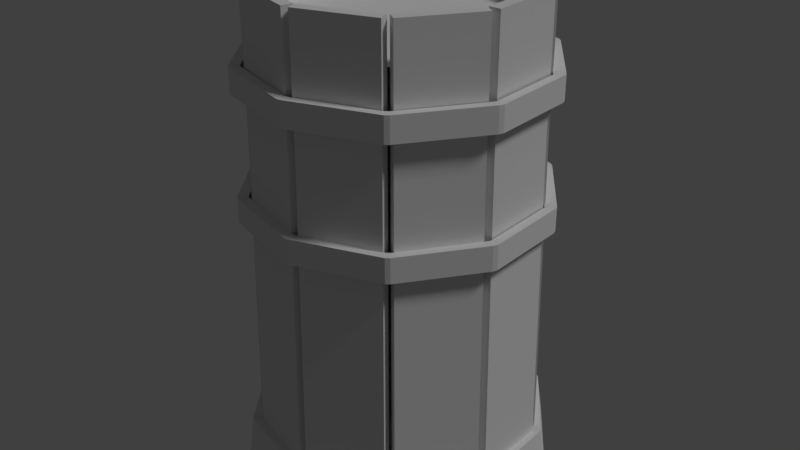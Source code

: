# Source: Tower_Rund_Level_1.blend  (saved by Blender 2.78.0; exported with 4.5.12 LTS)
import bpy
from mathutils import Matrix  # noqa: F401  (used for matrix-valued properties, if any)

bpy.ops.wm.read_factory_settings(use_empty=True)
scene = bpy.context.scene
scene.name = 'Scene'

# ---- collections
col_collection_1 = bpy.data.collections.new('Collection 1'); scene.collection.children.link(col_collection_1)

# ---- materials (node trees are filled in below, after node groups)
mat_baked = bpy.data.materials.new('Baked')
mat_baked.alpha_threshold = 0.0
mat_baked.use_transparent_shadow = False
mat_baked.roughness = 0.5

# ---- material node trees

# ---- world
world_world = bpy.data.worlds.new('World'); scene.world = world_world
world_world.color = (0.05088, 0.05088, 0.05088)
world_world.use_sun_shadow = False
world_world.sun_shadow_jitter_overblur = 0.0
world_world.cycles.sampling_method = 'MANUAL'

# ---- lights
light_lamp = bpy.data.lights.new('Lamp', 'SUN')
light_lamp.transmission_factor = 0.0
light_lamp.cutoff_distance = 30.0
light_lamp.angle = 0.1993
light_lamp.energy = 1.0
light_lamp.shadow_buffer_clip_start = 1.001
light_lamp.shadow_soft_size = 0.1
light_lamp.shadow_cascade_max_distance = 1000.0

# ---- meshes
me_cylinder_002 = bpy.data.meshes.new('Cylinder.002')
me_cylinder_002.from_pydata([(2.695e-09, 1.574, 4.233), (-0.02703, 1.542, -1.405), (0.9368, 1.27, 4.233), (0.8912, 1.244, -1.405), (1.516, 0.4728, 4.233), (1.459, 0.463, -1.405), (1.516, -0.5123, 4.233), (1.459, -0.5025, -1.405), (0.9368, -1.309, 4.233), (0.8912, -1.284, -1.405), (-1.366e-07, -1.614, 4.233), (-0.02703, -1.582, -1.405), (-0.9368, -1.309, 4.233), (-0.9452, -1.284, -1.405), (-1.516, -0.5123, 4.233), (-1.513, -0.5025, -1.405), (-1.516, 0.4728, 4.233), (-1.513, 0.463, -1.405), (-0.9368, 1.27, 4.233), (-0.9452, 1.244, -1.405), (1.655, 0.4817, 4.769), (1.724, 0.5017, -1.393), (1.655, -0.5009, 4.769), (1.724, -0.5191, -1.393), (1.513, 0.4817, 4.769), (1.576, 0.5017, -1.393), (1.513, -0.5009, 4.769), (1.576, -0.5191, -1.393), (1.655, -0.5009, 3.077), (1.655, 0.4817, 3.077), (1.513, 0.4817, 3.077), (1.513, -0.5009, 3.077), (1.058, 1.372, 4.768), (1.092, 1.425, -1.394), (1.63, 0.5734, 4.767), (1.687, 0.5956, -1.394), (0.9422, 1.289, 4.768), (0.9721, 1.339, -1.393), (1.515, 0.4906, 4.767), (1.567, 0.5096, -1.394), (1.627, 0.573, 3.075), (1.055, 1.372, 3.076), (0.9394, 1.289, 3.076), (1.512, 0.4902, 3.076), (-0.01411, 1.611, 3.077), (-0.9486, 1.308, 3.077), (-0.9925, 1.443, 3.077), (-0.058, 1.747, 3.077), (-0.01061, 1.675, -1.393), (-0.01411, 1.611, 4.769), (-0.9815, 1.36, -1.393), (-0.9486, 1.308, 4.769), (-0.05621, 1.816, -1.393), (-0.058, 1.747, 4.769), (-1.027, 1.5, -1.393), (-0.9925, 1.443, 4.769), (-1.539, -0.5222, 3.076), (-0.9663, -1.321, 3.076), (-1.082, -1.403, 3.076), (-1.654, -0.6049, 3.075), (-1.587, -0.5402, -1.394), (-1.542, -0.5225, 4.767), (-0.992, -1.37, -1.393), (-0.9692, -1.321, 4.768), (-1.707, -0.6262, -1.394), (-1.657, -0.6053, 4.767), (-1.112, -1.456, -1.394), (-1.085, -1.404, 4.768), (-1.54, 0.469, 3.077), (-1.54, -0.5136, 3.077), (-1.682, -0.5136, 3.077), (-1.682, 0.469, 3.077), (-1.596, 0.4885, -1.393), (-1.54, 0.469, 4.769), (-1.596, -0.5323, -1.393), (-1.54, -0.5136, 4.769), (-1.744, 0.4885, -1.393), (-1.682, 0.469, 4.769), (-1.744, -0.5323, -1.393), (-1.682, -0.5136, 4.769), (0.9655, -1.475, 4.769), (1.007, -1.531, -1.393), (0.03105, -1.778, 4.769), (0.0363, -1.846, -1.393), (0.9216, -1.34, 4.769), (0.9615, -1.391, -1.393), (-0.01285, -1.643, 4.769), (-0.009302, -1.706, -1.393), (0.03105, -1.778, 3.077), (0.9655, -1.475, 3.077), (0.9216, -1.34, 3.077), (-0.01285, -1.643, 3.077), (0.9409, -1.32, 3.077), (1.518, -0.5253, 3.077), (1.633, -0.6088, 3.077), (1.056, -1.404, 3.077), (0.9816, -1.37, -1.393), (0.9409, -1.32, 4.769), (1.582, -0.5445, -1.393), (1.518, -0.5253, 4.769), (1.101, -1.457, -1.393), (1.056, -1.404, 4.769), (1.701, -0.6312, -1.393), (1.633, -0.6088, 4.769), (0.04507, 1.748, 4.768), (0.04289, 1.81, -1.394), (0.9776, 1.438, 4.767), (1.012, 1.488, -1.394), (0.0003174, 1.613, 4.768), (-0.0036, 1.67, -1.393), (0.9328, 1.304, 4.767), (0.9652, 1.348, -1.394), (0.9755, 1.436, 3.075), (0.04296, 1.746, 3.076), (-0.001791, 1.611, 3.076), (0.9307, 1.302, 3.076), (-0.9678, 1.288, 3.077), (-1.545, 0.4934, 3.077), (-1.66, 0.5769, 3.077), (-1.083, 1.372, 3.077), (-1.001, 1.34, -1.393), (-0.9678, 1.288, 4.769), (-1.601, 0.5139, -1.393), (-1.545, 0.4934, 4.769), (-1.121, 1.427, -1.393), (-1.083, 1.372, 4.769), (-1.721, 0.6007, -1.393), (-1.66, 0.5769, 4.769), (-0.07203, -1.78, 4.768), (-0.0628, -1.84, -1.394), (-1.005, -1.47, 4.767), (-1.032, -1.519, -1.394), (-0.02728, -1.645, 4.768), (-0.01631, -1.7, -1.393), (-0.9598, -1.336, 4.767), (-0.9851, -1.379, -1.394), (-1.002, -1.468, 3.075), (-0.06992, -1.778, 3.076), (-0.02517, -1.643, 3.076), (-0.9577, -1.334, 3.076), (-1.093, -1.453, -0.855), (-1.132, -1.509, -1.363), (-1.706, -0.6063, -0.8318), (-1.753, -0.6431, -1.351), (-1.718, -0.5463, -0.855), (-1.781, -0.5662, -1.363), (-1.718, 0.4908, -0.855), (-1.781, 0.5112, -1.363), (-1.696, 0.554, -0.855), (-1.758, 0.5768, -1.363), (-1.086, 1.393, -0.855), (-1.125, 1.449, -1.363), (-0.04704, 1.831, -1.363), (-0.04917, 1.761, -0.855), (-1.036, 1.441, -0.855), (-1.072, 1.498, -1.363), (0.02403, 1.819, -1.363), (0.01923, 1.75, -0.855), (1.009, 1.434, -0.8398), (1.049, 1.487, -1.363), (1.041, 1.381, -0.8398), (1.083, 1.432, -1.363), (1.648, 0.5382, -0.855), (1.716, 0.5604, -1.363), (1.683, 0.4908, -0.855), (1.753, 0.5112, -1.363), (1.683, -0.5463, -0.855), (1.753, -0.5662, -1.363), (1.653, -0.5971, -0.855), (1.721, -0.619, -1.363), (1.043, -1.436, -0.855), (1.088, -1.491, -1.363), (1.001, -1.47, -0.855), (1.044, -1.525, -1.363), (0.01422, -1.79, -0.855), (0.01882, -1.858, -1.363), (-0.04152, -1.793, -0.855), (-0.03909, -1.862, -1.363), (-1.028, -1.473, -0.855), (-1.064, -1.529, -1.363), (-1.132, -1.509, -1.363), (-1.765, -0.6369, -1.363), (-1.781, -0.5662, -1.363), (-1.718, 0.4908, -0.855), (-1.696, 0.554, -0.855), (-1.125, 1.449, -1.363), (-1.072, 1.498, -1.363), (-1.064, -1.529, -1.363), (-1.172, -1.554, -0.8411), (-1.214, -1.613, -1.39), (-1.826, -0.6667, -0.8388), (-1.893, -0.6913, -1.388), (-1.855, -0.5883, -0.8411), (-1.923, -0.6099, -1.39), (-1.847, 0.5299, -0.8411), (-1.914, 0.5519, -1.39), (-1.831, 0.6003, -0.8411), (-1.898, 0.6249, -1.39), (-1.171, 1.506, -0.8411), (-1.213, 1.565, -1.39), (-0.0501, 1.971, -1.39), (-0.05212, 1.896, -0.8411), (-1.113, 1.553, -0.8411), (-1.152, 1.615, -1.39), (0.02743, 1.968, -1.39), (0.0225, 1.893, -0.8411), (1.079, 1.539, -0.826), (1.125, 1.6, -1.374), (1.132, 1.499, -0.826), (1.181, 1.558, -1.374), (1.787, 0.5868, -0.8411), (1.86, 0.6109, -1.39), (1.807, 0.5264, -0.8411), (1.881, 0.5482, -1.39), (1.811, -0.5847, -0.8411), (1.886, -0.6061, -1.39), (1.787, -0.6438, -0.8411), (1.861, -0.6675, -1.39), (1.126, -1.546, -0.8411), (1.174, -1.605, -1.39), (1.08, -1.582, -0.8411), (1.126, -1.642, -1.39), (0.01666, -1.928, -0.8411), (0.02135, -2.001, -1.39), (-0.04343, -1.931, -0.8411), (-0.04107, -2.005, -1.39), (-1.111, -1.596, -0.8411), (-1.151, -1.656, -1.39), (-1.093, -1.453, 2.261), (-1.093, -1.453, 1.972), (-1.706, -0.6063, 2.275), (-1.691, -0.6202, 1.979), (-1.718, -0.5463, 2.261), (-1.718, -0.5463, 1.972), (-1.718, 0.4908, 2.261), (-1.718, 0.4908, 1.972), (-1.696, 0.554, 2.261), (-1.696, 0.554, 1.972), (-1.086, 1.393, 2.261), (-1.086, 1.393, 1.972), (-0.04917, 1.761, 1.972), (-0.04917, 1.761, 2.261), (-1.036, 1.441, 2.261), (-1.036, 1.441, 1.972), (0.01923, 1.75, 1.972), (0.01923, 1.75, 2.261), (1.009, 1.434, 2.27), (1.006, 1.43, 1.972), (1.041, 1.381, 2.27), (1.038, 1.377, 1.972), (1.648, 0.5382, 2.261), (1.648, 0.5382, 1.972), (1.683, 0.4908, 2.261), (1.683, 0.4908, 1.972), (1.683, -0.5463, 2.261), (1.683, -0.5463, 1.972), (1.653, -0.5971, 2.261), (1.653, -0.5971, 1.972), (1.043, -1.436, 2.261), (1.043, -1.436, 1.972), (1.001, -1.47, 2.261), (1.001, -1.47, 1.972), (0.01422, -1.79, 2.261), (0.01422, -1.79, 1.972), (-0.04152, -1.793, 2.261), (-0.04152, -1.793, 1.972), (-1.028, -1.473, 2.261), (-1.028, -1.473, 1.972), (-1.093, -1.453, 1.972), (-1.703, -0.6143, 1.972), (-1.718, -0.5463, 1.972), (-1.718, 0.4908, 2.261), (-1.696, 0.554, 2.261), (-1.086, 1.393, 1.972), (-1.036, 1.441, 1.972), (-1.028, -1.473, 1.972), (-1.172, -1.554, 2.273), (-1.172, -1.554, 1.961), (-1.826, -0.6667, 2.274), (-1.826, -0.6667, 1.962), (-1.855, -0.5883, 2.273), (-1.855, -0.5883, 1.961), (-1.847, 0.5299, 2.273), (-1.847, 0.5299, 1.961), (-1.831, 0.6003, 2.273), (-1.831, 0.6003, 1.961), (-1.171, 1.506, 2.273), (-1.171, 1.506, 1.961), (-0.05212, 1.896, 1.961), (-0.05212, 1.896, 2.273), (-1.113, 1.553, 2.273), (-1.113, 1.553, 1.961), (0.0225, 1.893, 1.961), (0.0225, 1.893, 2.273), (1.079, 1.539, 2.281), (1.079, 1.539, 1.97), (1.132, 1.499, 2.281), (1.132, 1.499, 1.97), (1.787, 0.5868, 2.273), (1.787, 0.5868, 1.961), (1.807, 0.5264, 2.273), (1.807, 0.5264, 1.961), (1.811, -0.5847, 2.273), (1.811, -0.5847, 1.961), (1.787, -0.6438, 2.273), (1.787, -0.6438, 1.961), (1.126, -1.546, 2.273), (1.126, -1.546, 1.961), (1.08, -1.582, 2.273), (1.08, -1.582, 1.961), (0.01666, -1.928, 2.273), (0.01666, -1.928, 1.961), (-0.04343, -1.931, 2.273), (-0.04343, -1.931, 1.961), (-1.111, -1.596, 2.273), (-1.111, -1.596, 1.961), (-1.093, -1.453, 3.839), (-1.093, -1.453, 3.55), (-1.706, -0.6063, 3.852), (-1.691, -0.6202, 3.556), (-1.718, -0.5463, 3.839), (-1.718, -0.5463, 3.55), (-1.718, 0.4908, 3.839), (-1.718, 0.4908, 3.55), (-1.696, 0.554, 3.839), (-1.696, 0.554, 3.55), (-1.086, 1.393, 3.839), (-1.086, 1.393, 3.55), (-0.04917, 1.761, 3.55), (-0.04917, 1.761, 3.839), (-1.036, 1.441, 3.839), (-1.036, 1.441, 3.55), (0.01923, 1.75, 3.55), (0.01923, 1.75, 3.839), (1.009, 1.434, 3.848), (1.006, 1.43, 3.55), (1.041, 1.381, 3.848), (1.038, 1.377, 3.55), (1.648, 0.5382, 3.839), (1.648, 0.5382, 3.55), (1.683, 0.4908, 3.839), (1.683, 0.4908, 3.55), (1.683, -0.5463, 3.839), (1.683, -0.5463, 3.55), (1.653, -0.5971, 3.839), (1.653, -0.5971, 3.55), (1.043, -1.436, 3.839), (1.043, -1.436, 3.55), (1.001, -1.47, 3.839), (1.001, -1.47, 3.55), (0.01422, -1.79, 3.839), (0.01422, -1.79, 3.55), (-0.04152, -1.793, 3.839), (-0.04152, -1.793, 3.55), (-1.028, -1.473, 3.839), (-1.028, -1.473, 3.55), (-1.093, -1.453, 3.55), (-1.703, -0.6143, 3.55), (-1.718, -0.5463, 3.55), (-1.718, 0.4908, 3.839), (-1.696, 0.554, 3.839), (-1.086, 1.393, 3.55), (-1.036, 1.441, 3.55), (-1.028, -1.473, 3.55), (-1.172, -1.554, 3.85), (-1.172, -1.554, 3.539), (-1.826, -0.6667, 3.852), (-1.826, -0.6667, 3.54), (-1.855, -0.5883, 3.85), (-1.855, -0.5883, 3.539), (-1.847, 0.5299, 3.85), (-1.847, 0.5299, 3.539), (-1.831, 0.6003, 3.85), (-1.831, 0.6003, 3.539), (-1.171, 1.506, 3.85), (-1.171, 1.506, 3.539), (-0.05212, 1.896, 3.539), (-0.05212, 1.896, 3.85), (-1.113, 1.553, 3.85), (-1.113, 1.553, 3.539), (0.0225, 1.893, 3.539), (0.0225, 1.893, 3.85), (1.079, 1.539, 3.859), (1.079, 1.539, 3.547), (1.132, 1.499, 3.859), (1.132, 1.499, 3.547), (1.787, 0.5868, 3.85), (1.787, 0.5868, 3.539), (1.807, 0.5264, 3.85), (1.807, 0.5264, 3.539), (1.811, -0.5847, 3.85), (1.811, -0.5847, 3.539), (1.787, -0.6438, 3.85), (1.787, -0.6438, 3.539), (1.126, -1.546, 3.85), (1.126, -1.546, 3.539), (1.08, -1.582, 3.85), (1.08, -1.582, 3.539), (0.01666, -1.928, 3.85), (0.01666, -1.928, 3.539), (-0.04343, -1.931, 3.85), (-0.04343, -1.931, 3.539), (-1.111, -1.596, 3.85), (-1.111, -1.596, 3.539)], [(25, 37), (27, 39), (76, 147), (78, 145)], [(3, 5, 7, 9, 11, 13, 15, 17, 19, 1), (0, 18, 16, 14, 12, 10, 8, 6, 4, 2), (20, 24, 26, 22), (25, 21, 23, 27), (30, 24, 20, 29, 21, 25), (28, 22, 26, 31, 27, 23), (32, 36, 38, 34), (31, 26, 24, 30), (27, 31, 30, 25), (37, 33, 35, 39), (40, 34, 38, 43, 39, 35), (42, 36, 32, 41, 33, 37), (29, 20, 22, 28, 23, 21), (43, 38, 36, 42), (39, 43, 42, 37), (41, 32, 34, 40, 35, 33), (45, 51, 55, 46, 54, 50), (50, 54, 52, 48), (55, 51, 49, 53), (58, 67, 65, 59, 64, 66), (60, 56, 57, 62), (56, 61, 63, 57), (70, 79, 77, 71, 76, 78), (57, 63, 67, 58, 66, 62), (59, 65, 61, 56, 60, 64), (62, 66, 64, 60), (72, 68, 69, 74), (68, 73, 75, 69), (67, 63, 61, 65), (71, 77, 73, 68, 72, 76), (69, 75, 79, 70, 78, 74), (74, 78, 76, 72), (79, 75, 73, 77), (80, 84, 86, 82), (85, 81, 83, 87), (90, 84, 80, 89, 81, 85), (88, 82, 86, 91, 87, 83), (91, 86, 84, 90), (87, 91, 90, 85), (89, 80, 82, 88, 83, 81), (94, 103, 101, 95, 100, 102), (96, 92, 93, 98), (92, 97, 99, 93), (95, 101, 97, 92, 96, 100), (93, 99, 103, 94, 102, 98), (98, 102, 100, 96), (103, 99, 97, 101), (104, 108, 110, 106), (109, 105, 107, 111), (112, 106, 110, 115, 111, 107), (114, 108, 104, 113, 105, 109), (115, 110, 108, 114), (111, 115, 114, 109), (113, 104, 106, 112, 107, 105), (47, 53, 49, 44, 48, 52), (44, 49, 51, 45), (48, 44, 45, 50), (46, 55, 53, 47, 52, 54), (118, 127, 125, 119, 124, 126), (120, 116, 117, 122), (116, 121, 123, 117), (119, 125, 121, 116, 120, 124), (117, 123, 127, 118, 126, 122), (122, 126, 124, 120), (127, 123, 121, 125), (128, 132, 134, 130), (133, 129, 131, 135), (136, 130, 134, 139, 135, 131), (138, 132, 128, 137, 129, 133), (139, 134, 132, 138), (135, 139, 138, 133), (137, 128, 130, 136, 131, 129), (154, 153, 201, 202), (175, 173, 221, 223), (152, 155, 203, 200), (221, 219, 218, 220), (209, 207, 206, 208), (224, 225, 223, 222), (218, 170, 172, 220), (176, 178, 226, 224), (157, 158, 206, 205), (179, 177, 225, 227), (159, 156, 204, 207), (175, 223, 225, 177), (160, 162, 210, 208), (163, 161, 209, 211), (222, 174, 176, 224), (225, 224, 226, 227), (171, 219, 221, 173), (221, 220, 222, 223), (217, 216, 218, 219), (213, 212, 214, 215), (207, 209, 161, 159), (209, 208, 210, 211), (204, 205, 206, 207), (203, 202, 201, 200), (197, 196, 198, 199), (142, 144, 192, 190), (193, 192, 194, 195), (189, 188, 190, 191), (158, 160, 208, 206), (172, 174, 222, 220), (214, 166, 168, 216), (151, 149, 197, 199), (171, 169, 217, 219), (148, 150, 198, 196), (168, 170, 218, 216), (210, 162, 164, 212), (147, 145, 193, 195), (167, 165, 213, 215), (144, 146, 194, 192), (164, 166, 214, 212), (191, 190, 192, 193), (143, 141, 189, 191), (140, 142, 190, 188), (197, 195, 194, 196), (183, 184, 148, 196, 194, 146), (202, 198, 150, 154), (199, 198, 202, 203), (226, 178, 140, 188), (189, 227, 226, 188), (217, 169, 167, 215), (214, 216, 217, 215), (163, 211, 213, 165), (212, 213, 211, 210), (152, 200, 204, 156), (201, 153, 157, 205), (201, 205, 204, 200), (182, 181, 143, 191, 193, 145), (179, 227, 189, 141, 187, 180), (185, 151, 199, 203, 155, 186), (195, 197, 149, 147), (242, 241, 289, 290), (263, 261, 309, 311), (240, 243, 291, 288), (309, 307, 306, 308), (297, 295, 294, 296), (312, 313, 311, 310), (306, 258, 260, 308), (264, 266, 314, 312), (245, 246, 294, 293), (267, 265, 313, 315), (247, 244, 292, 295), (263, 311, 313, 265), (248, 250, 298, 296), (251, 249, 297, 299), (310, 262, 264, 312), (313, 312, 314, 315), (259, 307, 309, 261), (309, 308, 310, 311), (305, 304, 306, 307), (301, 300, 302, 303), (295, 297, 249, 247), (297, 296, 298, 299), (292, 293, 294, 295), (291, 290, 289, 288), (285, 284, 286, 287), (230, 232, 280, 278), (281, 280, 282, 283), (277, 276, 278, 279), (246, 248, 296, 294), (260, 262, 310, 308), (302, 254, 256, 304), (239, 237, 285, 287), (259, 257, 305, 307), (236, 238, 286, 284), (256, 258, 306, 304), (298, 250, 252, 300), (235, 233, 281, 283), (255, 253, 301, 303), (232, 234, 282, 280), (252, 254, 302, 300), (279, 278, 280, 281), (231, 229, 277, 279), (228, 230, 278, 276), (285, 283, 282, 284), (271, 272, 236, 284, 282, 234), (290, 286, 238, 242), (287, 286, 290, 291), (314, 266, 228, 276), (277, 315, 314, 276), (305, 257, 255, 303), (302, 304, 305, 303), (251, 299, 301, 253), (300, 301, 299, 298), (240, 288, 292, 244), (289, 241, 245, 293), (289, 293, 292, 288), (270, 269, 231, 279, 281, 233), (267, 315, 277, 229, 275, 268), (273, 239, 287, 291, 243, 274), (283, 285, 237, 235), (330, 329, 377, 378), (351, 349, 397, 399), (328, 331, 379, 376), (397, 395, 394, 396), (385, 383, 382, 384), (400, 401, 399, 398), (394, 346, 348, 396), (352, 354, 402, 400), (333, 334, 382, 381), (355, 353, 401, 403), (335, 332, 380, 383), (351, 399, 401, 353), (336, 338, 386, 384), (339, 337, 385, 387), (398, 350, 352, 400), (401, 400, 402, 403), (347, 395, 397, 349), (397, 396, 398, 399), (393, 392, 394, 395), (389, 388, 390, 391), (383, 385, 337, 335), (385, 384, 386, 387), (380, 381, 382, 383), (379, 378, 377, 376), (373, 372, 374, 375), (318, 320, 368, 366), (369, 368, 370, 371), (365, 364, 366, 367), (334, 336, 384, 382), (348, 350, 398, 396), (390, 342, 344, 392), (327, 325, 373, 375), (347, 345, 393, 395), (324, 326, 374, 372), (344, 346, 394, 392), (386, 338, 340, 388), (323, 321, 369, 371), (343, 341, 389, 391), (320, 322, 370, 368), (340, 342, 390, 388), (367, 366, 368, 369), (319, 317, 365, 367), (316, 318, 366, 364), (373, 371, 370, 372), (359, 360, 324, 372, 370, 322), (378, 374, 326, 330), (375, 374, 378, 379), (402, 354, 316, 364), (365, 403, 402, 364), (393, 345, 343, 391), (390, 392, 393, 391), (339, 387, 389, 341), (388, 389, 387, 386), (328, 376, 380, 332), (377, 329, 333, 381), (377, 381, 380, 376), (358, 357, 319, 367, 369, 321), (355, 403, 365, 317, 363, 356), (361, 327, 375, 379, 331, 362), (371, 373, 325, 323), (133, 87, 85, 96, 98, 27, 25, 39, 37, 111, 109, 48, 50, 120, 122, 72, 74, 60, 62, 135)])
_uv = me_cylinder_002.uv_layers.new(name='Baked UVs')
_uv.uv.foreach_set('vector', [0.08065, 0.422, 0.03081, 0.4381, 0.0, 0.4803, 0.0, 0.5326, 0.03081, 0.5748, 0.08065, 0.591, 0.1305, 0.5748, 0.1613, 0.5326, 0.1613, 0.4803, 0.1305, 0.4381, 0.5379, 0.5699, 0.5693, 0.5268, 0.5693, 0.4735, 0.5379, 0.4304, 0.4871, 0.4139, 0.4362, 0.4304, 0.4048, 0.4735, 0.4048, 0.5268, 0.4362, 0.5699, 0.4871, 0.5863, 0.7102, 0.7585, 0.718, 0.7585, 0.718, 0.8116, 0.7102, 0.8116, 0.7702, 0.2419, 0.7783, 0.2419, 0.7783, 0.2971, 0.7702, 0.2971, 0.9453, 0.758, 0.9459, 0.6666, 0.9521, 0.6667, 0.9515, 0.7582, 0.9521, 1.0, 0.9457, 0.9998, 0.934, 0.9084, 0.9347, 0.9998, 0.9286, 1.0, 0.9279, 0.9085, 0.9283, 0.6667, 0.9347, 0.6666, 0.7411, 0.7585, 0.7488, 0.7585, 0.7488, 0.8116, 0.7411, 0.8116, 0.4005, 0.6883, 0.4005, 0.7797, 0.3578, 0.7805, 0.3578, 0.6891, 0.2517, 0.8387, 0.2534, 0.5971, 0.2961, 0.5961, 0.2961, 0.8377, 0.816, 0.3116, 0.808, 0.3116, 0.808, 0.2564, 0.816, 0.2564, 0.9356, 0.575, 0.9366, 0.6665, 0.9289, 0.6666, 0.9279, 0.5751, 0.9286, 0.3334, 0.9366, 0.3333, 0.5561, 0.6778, 0.5572, 0.5863, 0.5649, 0.5864, 0.5638, 0.6779, 0.5649, 0.9197, 0.5569, 0.9196, 0.6022, 0.6564, 0.6032, 0.7479, 0.5706, 0.7472, 0.5696, 0.6557, 0.5693, 0.4139, 0.6032, 0.4147, 0.6587, 0.3331, 0.6587, 0.2417, 0.712, 0.2416, 0.712, 0.3331, 0.6587, 0.2416, 0.6599, 0.0, 0.7133, 2.579e-08, 0.7141, 0.2416, 0.7116, 0.4248, 0.7122, 0.3334, 0.763, 0.3333, 0.7624, 0.4247, 0.763, 0.6665, 0.7102, 0.6666, 0.8679, 0.09151, 0.8689, 3.34e-05, 0.8762, 4.981e-05, 0.8752, 0.09152, 0.8762, 0.3332, 0.8686, 0.3332, 0.7622, 0.2419, 0.7702, 0.2419, 0.7702, 0.2971, 0.7622, 0.2971, 0.1985, 0.3213, 0.2062, 0.3213, 0.2062, 0.3745, 0.1985, 0.3745, 0.6575, 0.2418, 0.6574, 0.3333, 0.6041, 0.3333, 0.6041, 0.2418, 0.6033, 4.514e-08, 0.6587, 0.0, 0.5034, 0.8283, 0.5054, 0.5867, 0.5561, 0.5863, 0.5561, 0.828, 0.7102, 0.7585, 0.7102, 0.667, 0.761, 0.6666, 0.761, 0.7581, 0.1622, 0.5139, 0.163, 0.4224, 0.2057, 0.422, 0.2049, 0.5134, 0.2057, 0.7552, 0.1613, 0.7557, 0.9453, 0.4247, 0.9462, 0.3333, 0.9539, 0.3333, 0.953, 0.4248, 0.9539, 0.6666, 0.9459, 0.6665, 0.9616, 0.575, 0.9625, 0.6665, 0.9548, 0.6666, 0.9539, 0.5751, 0.9545, 0.3334, 0.9625, 0.3333, 0.3966, 0.4691, 0.4046, 0.4691, 0.4046, 0.5243, 0.3966, 0.5243, 0.7141, 0.3318, 0.7147, 0.09012, 0.7472, 0.09154, 0.7479, 0.3332, 0.6019, 0.749, 0.6019, 0.8405, 0.5693, 0.8394, 0.5693, 0.7479, 0.1985, 0.215, 0.2062, 0.215, 0.2062, 0.2682, 0.1985, 0.2682, 0.9045, 0.2418, 0.9055, 0.3332, 0.8993, 0.3332, 0.8983, 0.2417, 0.899, 1.821e-05, 0.9055, 7.338e-05, 0.7472, 0.09154, 0.7481, 6.345e-05, 0.7542, 0.0, 0.7533, 0.09147, 0.7542, 0.3332, 0.7479, 0.3332, 0.7622, 0.2971, 0.7542, 0.2971, 0.7542, 0.2419, 0.7622, 0.2419, 0.7072, 0.8116, 0.6995, 0.8116, 0.6995, 0.7585, 0.7072, 0.7585, 0.6918, 0.7585, 0.6995, 0.7585, 0.6995, 0.8116, 0.6918, 0.8116, 0.3966, 0.5243, 0.4046, 0.5243, 0.4046, 0.5796, 0.3966, 0.5796, 0.8911, 0.09154, 0.8921, 6.191e-05, 0.8983, 1.821e-05, 0.8973, 0.09149, 0.8983, 0.3332, 0.8918, 0.3332, 0.978, 0.575, 0.9788, 0.6665, 0.9715, 0.6666, 0.9707, 0.5752, 0.9713, 0.3334, 0.9788, 0.3333, 0.2057, 0.7557, 0.2057, 0.8472, 0.1563, 0.8476, 0.1563, 0.7561, 0.1049, 0.8331, 0.1068, 0.5914, 0.1562, 0.591, 0.1562, 0.8326, 0.8171, 0.4249, 0.8176, 0.3334, 0.8679, 0.3333, 0.8673, 0.4247, 0.8679, 0.6665, 0.8156, 0.6667, 0.7096, 0.5751, 0.7102, 0.6666, 0.6591, 0.6665, 0.6585, 0.5751, 0.6571, 0.3333, 0.7102, 0.3333, 0.808, 0.0002697, 0.808, 0.2419, 0.7562, 0.2417, 0.7542, 0.0, 0.6551, 0.6668, 0.6551, 0.7583, 0.6033, 0.758, 0.6033, 0.6666, 0.8668, 0.2418, 0.8679, 0.3332, 0.8605, 0.3333, 0.8595, 0.2418, 0.8602, 5.989e-05, 0.8679, 3.34e-05, 0.9192, 0.4247, 0.9202, 0.3333, 0.9279, 0.3333, 0.9269, 0.4248, 0.9279, 0.6666, 0.9199, 0.6665, 0.7863, 0.2971, 0.7783, 0.2971, 0.7783, 0.2419, 0.7863, 0.2419, 0.7257, 0.7585, 0.7334, 0.7585, 0.7334, 0.8116, 0.7257, 0.8117, 0.7411, 0.8116, 0.7334, 0.8116, 0.7334, 0.7585, 0.7411, 0.7585, 0.8023, 0.2971, 0.7943, 0.2971, 0.7943, 0.2419, 0.8023, 0.2419, 0.8901, 0.2418, 0.8911, 0.3332, 0.8847, 0.3332, 0.8837, 0.2417, 0.8844, 1.821e-05, 0.8911, 6.171e-05, 0.9788, 0.4247, 0.9796, 0.3333, 0.9861, 0.3334, 0.9854, 0.4249, 0.9861, 0.6667, 0.9793, 0.6665, 0.4015, 0.5968, 0.4015, 0.6883, 0.3578, 0.6875, 0.3578, 0.5961, 0.2517, 0.597, 0.2517, 0.8386, 0.2079, 0.8377, 0.2062, 0.5961, 0.8151, 0.5752, 0.8156, 0.6667, 0.765, 0.6665, 0.7644, 0.5751, 0.763, 0.3333, 0.8156, 0.3334, 0.9994, 0.5751, 1.0, 0.6665, 0.9937, 0.6667, 0.9931, 0.5752, 0.9935, 0.3334, 1.0, 0.3333, 0.6535, 0.7583, 0.6535, 0.8498, 0.6033, 0.8503, 0.6033, 0.7588, 0.05266, 0.8331, 0.05462, 0.5915, 0.1049, 0.591, 0.1049, 0.8326, 0.8691, 0.4248, 0.8698, 0.3333, 0.9192, 0.3333, 0.9185, 0.4247, 0.9192, 0.6665, 0.8679, 0.6666, 0.6566, 0.5751, 0.6571, 0.6666, 0.6053, 0.6665, 0.6048, 0.5751, 0.6033, 0.3333, 0.6571, 0.3333, 0.5034, 0.5867, 0.5034, 0.8283, 0.4522, 0.828, 0.4502, 0.5863, 0.7082, 0.667, 0.7082, 0.7585, 0.6571, 0.7581, 0.6571, 0.6666, 0.9443, 0.575, 0.9453, 0.6665, 0.9376, 0.6666, 0.9366, 0.5751, 0.9373, 0.3333, 0.9453, 0.3333, 0.9625, 0.4247, 0.9633, 0.3333, 0.9707, 0.3334, 0.9699, 0.4249, 0.9707, 0.6666, 0.963, 0.6665, 0.7943, 0.2971, 0.7863, 0.2971, 0.7863, 0.2419, 0.7943, 0.2419, 0.7257, 0.8116, 0.718, 0.8117, 0.718, 0.7585, 0.7257, 0.7585, 0.1985, 0.2682, 0.2062, 0.2682, 0.2062, 0.3213, 0.1985, 0.3213, 0.4046, 0.4691, 0.3966, 0.4691, 0.3966, 0.4139, 0.4046, 0.4139, 0.8827, 0.2418, 0.8837, 0.3332, 0.8771, 0.3332, 0.8762, 0.2417, 0.8768, 1.821e-05, 0.8837, 3.847e-05, 0.9861, 0.4247, 0.9867, 0.3333, 0.9931, 0.3334, 0.9925, 0.4249, 0.9931, 0.6667, 0.9865, 0.6665, 0.763, 0.7582, 0.763, 0.6667, 0.8137, 0.6671, 0.8137, 0.7585, 0.05266, 0.5914, 0.05266, 0.833, 0.001973, 0.8326, 0.0, 0.591, 0.4494, 0.8285, 0.4502, 0.92, 0.4065, 0.9196, 0.4056, 0.8281, 0.4048, 0.5863, 0.4502, 0.5868, 0.008026, 0.35, 0.04092, 0.3956, 0.03647, 0.4013, 0.001032, 0.3524, 0.1638, 0.1863, 0.198, 0.139, 0.2054, 0.1414, 0.1685, 0.1924, 0.04252, 0.02742, 0.008345, 0.07472, 0.001072, 0.07222, 0.03789, 0.02142, 0.3269, 0.7007, 0.3269, 0.6974, 0.3568, 0.6973, 0.3568, 0.7005, 0.8379, 0.06297, 0.8379, 0.06671, 0.808, 0.06674, 0.808, 0.06314, 0.1986, 0.4043, 0.1985, 0.3745, 0.2013, 0.3746, 0.2013, 0.4044, 0.1985, 0.2889, 0.1914, 0.291, 0.1906, 0.2882, 0.1977, 0.2858, 0.1553, 0.2407, 0.1019, 0.2232, 0.1022, 0.2151, 0.1597, 0.2347, 0.04427, 0.3973, 0.09775, 0.4151, 0.09748, 0.422, 0.03984, 0.4036, 0.1058, 0.2065, 0.1614, 0.1883, 0.1659, 0.1946, 0.1061, 0.2149, 0.1016, 0.007402, 0.04601, 0.02565, 0.04139, 0.01908, 0.1013, 0.0, 0.1638, 0.1863, 0.1685, 0.1924, 0.1659, 0.1946, 0.1614, 0.1883, 0.1009, 0.4139, 0.1545, 0.3965, 0.159, 0.403, 0.1011, 0.4219, 0.1605, 0.02646, 0.1048, 0.008688, 0.105, 6.417e-05, 0.1652, 0.01966, 0.1622, 0.2367, 0.1577, 0.2427, 0.1553, 0.2407, 0.1597, 0.2347, 0.2971, 0.5961, 0.3269, 0.5993, 0.326, 0.6484, 0.2961, 0.6471, 0.1988, 0.136, 0.2062, 0.1383, 0.2054, 0.1414, 0.198, 0.139, 0.3269, 0.7007, 0.3568, 0.7005, 0.3578, 0.7574, 0.3279, 0.7599, 0.3269, 0.6371, 0.3568, 0.6392, 0.3568, 0.6973, 0.3269, 0.6974, 0.3279, 0.5961, 0.3578, 0.5997, 0.3568, 0.6362, 0.3269, 0.6339, 0.1013, 0.0, 0.105, 6.417e-05, 0.1048, 0.008688, 0.1016, 0.007402, 0.8379, 0.06297, 0.808, 0.06314, 0.8084, 0.005359, 0.8382, 0.002935, 0.8382, 0.1263, 0.8084, 0.1241, 0.808, 0.06674, 0.8379, 0.06671, 0.808, 0.1983, 0.8379, 0.1978, 0.8383, 0.2537, 0.8085, 0.2564, 0.8084, 0.133, 0.8383, 0.1349, 0.8379, 0.1938, 0.808, 0.1941, 0.04438, 0.2393, 0.04192, 0.2415, 0.03726, 0.2353, 0.04106, 0.2328, 0.2961, 0.7174, 0.326, 0.7162, 0.3269, 0.7644, 0.2971, 0.7675, 0.2961, 0.651, 0.326, 0.6522, 0.3261, 0.7118, 0.2962, 0.7129, 0.09775, 0.4151, 0.1009, 0.4139, 0.1011, 0.4219, 0.09748, 0.422, 0.1906, 0.2882, 0.1577, 0.2427, 0.1622, 0.2367, 0.1977, 0.2858, 0.1977, 0.3527, 0.1908, 0.3503, 0.1911, 0.3471, 0.1985, 0.3494, 0.007621, 0.07857, 0.007871, 0.1369, 0.0001955, 0.1392, 0.0, 0.07631, 0.1988, 0.136, 0.1986, 0.07776, 0.2062, 0.07542, 0.2062, 0.1383, 0.00757, 0.2902, 0.007329, 0.3463, 0.0, 0.3485, 0.0001881, 0.2879, 0.1911, 0.3471, 0.1914, 0.291, 0.1985, 0.2889, 0.1985, 0.3494, 0.159, 0.403, 0.1545, 0.3965, 0.1575, 0.3955, 0.1618, 0.4011, 0.008972, 0.1404, 0.04356, 0.1875, 0.03872, 0.1939, 0.001822, 0.143, 0.1983, 0.07444, 0.1637, 0.02743, 0.1681, 0.02172, 0.2054, 0.07193, 0.04192, 0.2415, 0.008629, 0.2868, 0.001753, 0.2844, 0.03726, 0.2353, 0.1575, 0.3955, 0.1908, 0.3503, 0.1977, 0.3527, 0.1618, 0.4011, 0.2962, 0.7129, 0.3261, 0.7118, 0.326, 0.7162, 0.2961, 0.7174, 0.04724, 0.1899, 0.1022, 0.2078, 0.102, 0.215, 0.04266, 0.1965, 0.09839, 0.2219, 0.04438, 0.2393, 0.04106, 0.2328, 0.09818, 0.215, 0.8084, 0.133, 0.8085, 0.1298, 0.8383, 0.1318, 0.8383, 0.1349, 0.008629, 0.2868, 0.00757, 0.2902, 0.00757, 0.2902, 0.0001881, 0.2879, 0.001753, 0.2844, 0.008629, 0.2868, 0.001032, 0.3524, 0.0, 0.3485, 0.007329, 0.3463, 0.008026, 0.35, 0.808, 0.1941, 0.8379, 0.1938, 0.8379, 0.1978, 0.808, 0.1983, 0.1022, 0.2151, 0.1019, 0.2232, 0.09839, 0.2219, 0.09818, 0.215, 0.2961, 0.651, 0.2961, 0.6471, 0.326, 0.6484, 0.326, 0.6522, 0.2062, 0.07542, 0.1986, 0.07776, 0.1983, 0.07444, 0.2054, 0.07193, 0.3568, 0.6362, 0.3568, 0.6392, 0.3269, 0.6371, 0.3269, 0.6339, 0.1605, 0.02646, 0.1652, 0.01966, 0.1681, 0.02172, 0.1637, 0.02743, 0.8083, 0.002533, 0.8382, 0.0, 0.8382, 0.002935, 0.8084, 0.005359, 0.04252, 0.02742, 0.03789, 0.02142, 0.04139, 0.01908, 0.04601, 0.02565, 0.03647, 0.4013, 0.04092, 0.3956, 0.04427, 0.3973, 0.03984, 0.4036, 0.8083, 0.1274, 0.8084, 0.1241, 0.8382, 0.1263, 0.8382, 0.1298, 0.04356, 0.1875, 0.04652, 0.19, 0.04724, 0.1899, 0.04266, 0.1965, 0.03872, 0.1939, 0.04356, 0.1875, 0.1058, 0.2065, 0.1061, 0.2149, 0.102, 0.215, 0.1022, 0.2078, 0.1058, 0.2065, 0.1022, 0.2078, 0.007621, 0.07857, 0.007621, 0.07857, 0.0, 0.07631, 0.001072, 0.07222, 0.008345, 0.07472, 0.008345, 0.07472, 0.001822, 0.143, 0.0001955, 0.1392, 0.007871, 0.1369, 0.008972, 0.1404, 0.4128, 0.342, 0.4457, 0.3875, 0.4412, 0.3933, 0.4058, 0.3444, 0.3639, 0.3862, 0.3968, 0.3407, 0.4039, 0.3431, 0.3684, 0.3922, 0.2472, 0.2333, 0.2143, 0.2789, 0.2073, 0.2765, 0.2427, 0.2276, 0.8335, 0.7676, 0.8335, 0.7644, 0.8504, 0.7643, 0.8505, 0.7674, 0.8382, 0.0643, 0.8382, 0.06069, 0.8552, 0.06069, 0.8552, 0.06429, 0.2013, 0.4083, 0.2013, 0.3914, 0.204, 0.3914, 0.204, 0.4082, 0.6033, 0.2808, 0.5961, 0.2829, 0.5953, 0.2801, 0.6024, 0.2778, 0.5601, 0.2327, 0.5066, 0.2151, 0.5069, 0.2071, 0.5644, 0.2266, 0.449, 0.3892, 0.5025, 0.407, 0.5022, 0.4139, 0.4446, 0.3955, 0.3081, 0.4057, 0.3616, 0.3882, 0.3659, 0.3942, 0.3084, 0.4138, 0.304, 0.2141, 0.2505, 0.2316, 0.2461, 0.2253, 0.3037, 0.2069, 0.3639, 0.3862, 0.3684, 0.3922, 0.3659, 0.3942, 0.3616, 0.3882, 0.5056, 0.4058, 0.5592, 0.3884, 0.5638, 0.395, 0.5059, 0.4138, 0.3607, 0.2324, 0.3071, 0.2153, 0.3073, 0.207, 0.3652, 0.2259, 0.567, 0.2287, 0.5624, 0.2346, 0.5601, 0.2327, 0.5644, 0.2266, 0.8166, 0.6667, 0.8335, 0.6667, 0.8326, 0.7158, 0.8157, 0.7158, 0.3976, 0.3379, 0.4048, 0.34, 0.4039, 0.3431, 0.3968, 0.3407, 0.8335, 0.7676, 0.8505, 0.7674, 0.8514, 0.8244, 0.8345, 0.8245, 0.8335, 0.7063, 0.8504, 0.7062, 0.8504, 0.7643, 0.8335, 0.7644, 0.8345, 0.6668, 0.8514, 0.6667, 0.8505, 0.7032, 0.8335, 0.7033, 0.3037, 0.2069, 0.3073, 0.207, 0.3071, 0.2153, 0.304, 0.2141, 0.8382, 0.0643, 0.8552, 0.06429, 0.8552, 0.1221, 0.8382, 0.1221, 0.8382, 0.003349, 0.8552, 0.003348, 0.8552, 0.06069, 0.8382, 0.06069, 0.6744, 0.8245, 0.6914, 0.8245, 0.6918, 0.8803, 0.6749, 0.8803, 0.6748, 0.7616, 0.6917, 0.7616, 0.6914, 0.8204, 0.6744, 0.8204, 0.4491, 0.2312, 0.4467, 0.2335, 0.442, 0.2272, 0.4458, 0.2248, 0.8157, 0.7835, 0.8326, 0.7835, 0.8335, 0.8317, 0.8166, 0.8317, 0.8156, 0.7195, 0.8326, 0.7195, 0.8326, 0.7792, 0.8157, 0.7792, 0.5025, 0.407, 0.5056, 0.4058, 0.5059, 0.4138, 0.5022, 0.4139, 0.5953, 0.2801, 0.5624, 0.2346, 0.567, 0.2287, 0.6024, 0.2778, 0.6024, 0.3447, 0.5956, 0.3422, 0.5959, 0.339, 0.6033, 0.3413, 0.2136, 0.2826, 0.2138, 0.3387, 0.2064, 0.341, 0.2062, 0.2804, 0.3976, 0.3379, 0.3974, 0.2818, 0.4048, 0.2795, 0.4048, 0.34, 0.4123, 0.2822, 0.4121, 0.3383, 0.4048, 0.3405, 0.4049, 0.2799, 0.5959, 0.339, 0.5961, 0.2829, 0.6033, 0.2808, 0.6033, 0.3413, 0.5638, 0.395, 0.5592, 0.3884, 0.5623, 0.3875, 0.5666, 0.393, 0.2149, 0.3421, 0.2482, 0.3874, 0.2435, 0.3936, 0.208, 0.3445, 0.3971, 0.2786, 0.3638, 0.2334, 0.3681, 0.2279, 0.4039, 0.2762, 0.4467, 0.2335, 0.4134, 0.2787, 0.4065, 0.2763, 0.442, 0.2272, 0.5623, 0.3875, 0.5956, 0.3422, 0.6024, 0.3447, 0.5666, 0.393, 0.8157, 0.7792, 0.8326, 0.7792, 0.8326, 0.7835, 0.8157, 0.7835, 0.2517, 0.3897, 0.3046, 0.407, 0.3044, 0.4139, 0.2473, 0.3961, 0.5032, 0.2139, 0.4491, 0.2312, 0.4458, 0.2248, 0.5029, 0.2069, 0.6748, 0.7616, 0.6749, 0.7585, 0.6918, 0.7585, 0.6917, 0.7616, 0.4134, 0.2787, 0.4123, 0.2822, 0.4123, 0.2822, 0.4049, 0.2799, 0.4065, 0.2763, 0.4134, 0.2787, 0.4058, 0.3444, 0.4048, 0.3405, 0.4121, 0.3383, 0.4128, 0.342, 0.6744, 0.8204, 0.6914, 0.8204, 0.6914, 0.8245, 0.6744, 0.8245, 0.5069, 0.2071, 0.5066, 0.2151, 0.5032, 0.2139, 0.5029, 0.2069, 0.8156, 0.7195, 0.8157, 0.7158, 0.8326, 0.7158, 0.8326, 0.7195, 0.4048, 0.2795, 0.3974, 0.2818, 0.3971, 0.2786, 0.4039, 0.2762, 0.8505, 0.7032, 0.8504, 0.7062, 0.8335, 0.7063, 0.8335, 0.7033, 0.3607, 0.2324, 0.3652, 0.2259, 0.3681, 0.2279, 0.3638, 0.2334, 0.8552, 0.1249, 0.8383, 0.1249, 0.8382, 0.1221, 0.8552, 0.1221, 0.2472, 0.2333, 0.2427, 0.2276, 0.2461, 0.2253, 0.2505, 0.2316, 0.4412, 0.3933, 0.4457, 0.3875, 0.449, 0.3892, 0.4446, 0.3955, 0.8552, 0.0, 0.8552, 0.003348, 0.8382, 0.003349, 0.8383, 8.641e-07, 0.2482, 0.3874, 0.251, 0.3899, 0.2517, 0.3897, 0.2473, 0.3961, 0.2435, 0.3936, 0.2482, 0.3874, 0.3081, 0.4057, 0.3084, 0.4138, 0.3044, 0.4139, 0.3046, 0.407, 0.3081, 0.4057, 0.3046, 0.407, 0.2136, 0.2826, 0.2136, 0.2826, 0.2062, 0.2804, 0.2073, 0.2765, 0.2143, 0.2789, 0.2143, 0.2789, 0.208, 0.3445, 0.2064, 0.341, 0.2138, 0.3387, 0.2149, 0.3421, 0.4128, 0.135, 0.4457, 0.1806, 0.4412, 0.1863, 0.4058, 0.1374, 0.3639, 0.1793, 0.3968, 0.1338, 0.4039, 0.1361, 0.3684, 0.1852, 0.2472, 0.02639, 0.2143, 0.07192, 0.2073, 0.06951, 0.2427, 0.02061, 0.8383, 0.2306, 0.8383, 0.2275, 0.8552, 0.2274, 0.8553, 0.2305, 0.8514, 0.731, 0.8514, 0.7274, 0.8684, 0.7274, 0.8684, 0.731, 0.2013, 0.3914, 0.2013, 0.3745, 0.204, 0.3745, 0.204, 0.3913, 0.6033, 0.07385, 0.5961, 0.076, 0.5953, 0.07318, 0.6024, 0.07081, 0.5601, 0.02574, 0.5066, 0.008173, 0.5069, 0.0001325, 0.5644, 0.01967, 0.449, 0.1823, 0.5025, 0.2001, 0.5022, 0.2069, 0.4446, 0.1886, 0.3081, 0.1988, 0.3616, 0.1812, 0.3659, 0.1873, 0.3084, 0.2068, 0.304, 0.007128, 0.2505, 0.02469, 0.2461, 0.01836, 0.3037, 0.0, 0.3639, 0.1793, 0.3684, 0.1852, 0.3659, 0.1873, 0.3616, 0.1812, 0.5056, 0.1989, 0.5592, 0.1815, 0.5638, 0.188, 0.5059, 0.2069, 0.3607, 0.02547, 0.3071, 0.008365, 0.3073, 6.176e-05, 0.3652, 0.01892, 0.567, 0.02173, 0.5624, 0.02765, 0.5601, 0.02574, 0.5644, 0.01967, 0.3797, 0.4139, 0.3966, 0.4139, 0.3957, 0.463, 0.3788, 0.463, 0.3976, 0.1309, 0.4048, 0.1331, 0.4039, 0.1361, 0.3968, 0.1338, 0.8383, 0.2306, 0.8553, 0.2305, 0.8562, 0.2875, 0.8393, 0.2876, 0.8383, 0.1694, 0.8552, 0.1692, 0.8552, 0.2274, 0.8383, 0.2275, 0.8393, 0.1299, 0.8562, 0.1298, 0.8553, 0.1662, 0.8383, 0.1664, 0.3037, 0.0, 0.3073, 6.176e-05, 0.3071, 0.008365, 0.304, 0.007128, 0.8514, 0.731, 0.8684, 0.731, 0.8684, 0.7888, 0.8514, 0.7888, 0.8514, 0.67, 0.8684, 0.67, 0.8684, 0.7274, 0.8514, 0.7274, 0.6571, 0.8245, 0.674, 0.8245, 0.6744, 0.8803, 0.6575, 0.8803, 0.6575, 0.7616, 0.6744, 0.7616, 0.674, 0.8204, 0.6571, 0.8204, 0.4491, 0.02428, 0.4467, 0.02651, 0.442, 0.02029, 0.4458, 0.01781, 0.3788, 0.5307, 0.3957, 0.5307, 0.3966, 0.5789, 0.3797, 0.5789, 0.3788, 0.4667, 0.3957, 0.4667, 0.3957, 0.5264, 0.3788, 0.5264, 0.5025, 0.2001, 0.5056, 0.1989, 0.5059, 0.2069, 0.5022, 0.2069, 0.5953, 0.07318, 0.5624, 0.02765, 0.567, 0.02173, 0.6024, 0.07081, 0.6024, 0.1377, 0.5956, 0.1353, 0.5959, 0.1321, 0.6033, 0.1344, 0.2136, 0.07563, 0.2138, 0.1317, 0.2064, 0.134, 0.2062, 0.07344, 0.3976, 0.1309, 0.3974, 0.07485, 0.4048, 0.07259, 0.4048, 0.1331, 0.4123, 0.07522, 0.4121, 0.1313, 0.4048, 0.1335, 0.4049, 0.07293, 0.5959, 0.1321, 0.5961, 0.076, 0.6033, 0.07385, 0.6033, 0.1344, 0.5638, 0.188, 0.5592, 0.1815, 0.5623, 0.1805, 0.5666, 0.186, 0.2149, 0.1352, 0.2482, 0.1804, 0.2435, 0.1867, 0.208, 0.1376, 0.3971, 0.07165, 0.3638, 0.02641, 0.3681, 0.02091, 0.4039, 0.06923, 0.4467, 0.02651, 0.4134, 0.07176, 0.4065, 0.06935, 0.442, 0.02029, 0.5623, 0.1805, 0.5956, 0.1353, 0.6024, 0.1377, 0.5666, 0.186, 0.3788, 0.5264, 0.3957, 0.5264, 0.3957, 0.5307, 0.3788, 0.5307, 0.2517, 0.1828, 0.3046, 0.2, 0.3044, 0.2069, 0.2473, 0.1891, 0.5032, 0.006928, 0.4491, 0.02428, 0.4458, 0.01781, 0.5029, 0.0, 0.6575, 0.7616, 0.6575, 0.7585, 0.6744, 0.7585, 0.6744, 0.7616, 0.4134, 0.07176, 0.4123, 0.07522, 0.4123, 0.07522, 0.4049, 0.07293, 0.4065, 0.06935, 0.4134, 0.07176, 0.4058, 0.1374, 0.4048, 0.1335, 0.4121, 0.1313, 0.4128, 0.135, 0.6571, 0.8204, 0.674, 0.8204, 0.674, 0.8245, 0.6571, 0.8245, 0.5069, 0.0001325, 0.5066, 0.008173, 0.5032, 0.006928, 0.5029, 0.0, 0.3788, 0.4667, 0.3788, 0.463, 0.3957, 0.463, 0.3957, 0.4667, 0.4048, 0.07259, 0.3974, 0.07485, 0.3971, 0.07165, 0.4039, 0.06923, 0.8553, 0.1662, 0.8552, 0.1692, 0.8383, 0.1694, 0.8383, 0.1664, 0.3607, 0.02547, 0.3652, 0.01892, 0.3681, 0.02091, 0.3638, 0.02641, 0.8684, 0.7916, 0.8515, 0.7916, 0.8514, 0.7888, 0.8684, 0.7888, 0.2472, 0.02639, 0.2427, 0.02061, 0.2461, 0.01836, 0.2505, 0.02469, 0.4412, 0.1863, 0.4457, 0.1806, 0.449, 0.1823, 0.4446, 0.1886, 0.8684, 0.6667, 0.8684, 0.67, 0.8514, 0.67, 0.8515, 0.6667, 0.2482, 0.1804, 0.251, 0.1829, 0.2517, 0.1828, 0.2473, 0.1891, 0.2435, 0.1867, 0.2482, 0.1804, 0.3081, 0.1988, 0.3084, 0.2068, 0.3044, 0.2069, 0.3046, 0.2, 0.3081, 0.1988, 0.3046, 0.2, 0.2136, 0.07563, 0.2136, 0.07563, 0.2062, 0.07344, 0.2073, 0.06951, 0.2143, 0.07192, 0.2143, 0.07192, 0.208, 0.1376, 0.2064, 0.134, 0.2138, 0.1317, 0.2149, 0.1352, 0.3463, 0.5787, 0.3462, 0.5792, 0.2934, 0.5961, 0.2919, 0.5958, 0.2392, 0.5786, 0.2387, 0.5773, 0.2062, 0.5325, 0.2064, 0.5318, 0.2062, 0.4766, 0.2063, 0.476, 0.2387, 0.4313, 0.2388, 0.4308, 0.2916, 0.4139, 0.2931, 0.4142, 0.3458, 0.4314, 0.3463, 0.4327, 0.3788, 0.4775, 0.3786, 0.4781, 0.3788, 0.5333, 0.3787, 0.5339])
me_cylinder_002.materials.append(mat_baked)
me_cylinder_002.use_remesh_preserve_volume = False
me_cylinder_002.use_remesh_preserve_attributes = False
me_cylinder_002.use_mirror_vertex_groups = False
me_cylinder_002.update()

# ---- objects
ob_cylinder_002 = bpy.data.objects.new('Cylinder.002', me_cylinder_002)
ob_lamp = bpy.data.objects.new('Lamp', light_lamp)

# ---- transforms, parenting, visibility, modifiers, constraints
ob_cylinder_002.location = (0.0, 0.0, 1.393)
ob_cylinder_002.lineart.crease_threshold = 0.0
ob_lamp.location = (4.076, 1.005, 5.904)
ob_lamp.rotation_euler = (0.6503, 0.05522, 1.866)
ob_lamp.lock_rotations_4d = False
ob_lamp.empty_display_type = 'ARROWS'
ob_lamp.color = (0.0, 0.0, 0.0, 0.0)
ob_lamp.lineart.crease_threshold = 0.0

# ---- collection membership
col_collection_1.objects.link(ob_cylinder_002)
col_collection_1.objects.link(ob_lamp)

# ---- scene / render settings (as saved in the file)
scene.frame_start = 1; scene.frame_end = 250; scene.frame_set(1)
scene.render.engine = 'BLENDER_EEVEE_NEXT'
scene.render.resolution_percentage = 50
scene.render.dither_intensity = 0.0
scene.cycles.use_denoising = False
scene.cycles.samples = 128
scene.cycles.sampling_pattern = 'TABULATED_SOBOL'
scene.cycles.light_sampling_threshold = 0.0
scene.cycles.use_adaptive_sampling = False
scene.cycles.use_light_tree = False
scene.cycles.blur_glossy = 0.0
scene.cycles.sample_clamp_indirect = 0.0
scene.view_settings.view_transform = 'Standard'
bpy.context.view_layer.update()

# ---- added for rendering (the .blend has no active camera): camera
cam_auto = bpy.data.cameras.new('AutoCamera')
cam_auto.lens = 50.0
cam_auto.sensor_width = 36.0
cam_auto.clip_end = 1000.0
ob_auto_camera = bpy.data.objects.new('AutoCamera', cam_auto)
scene.collection.objects.link(ob_auto_camera)
ob_auto_camera.location = (7.63504, -9.20126, 9.1976)
ob_auto_camera.rotation_euler = (1.09748, -7.21219e-08, 0.694738)
scene.camera = ob_auto_camera
bpy.context.view_layer.update()
